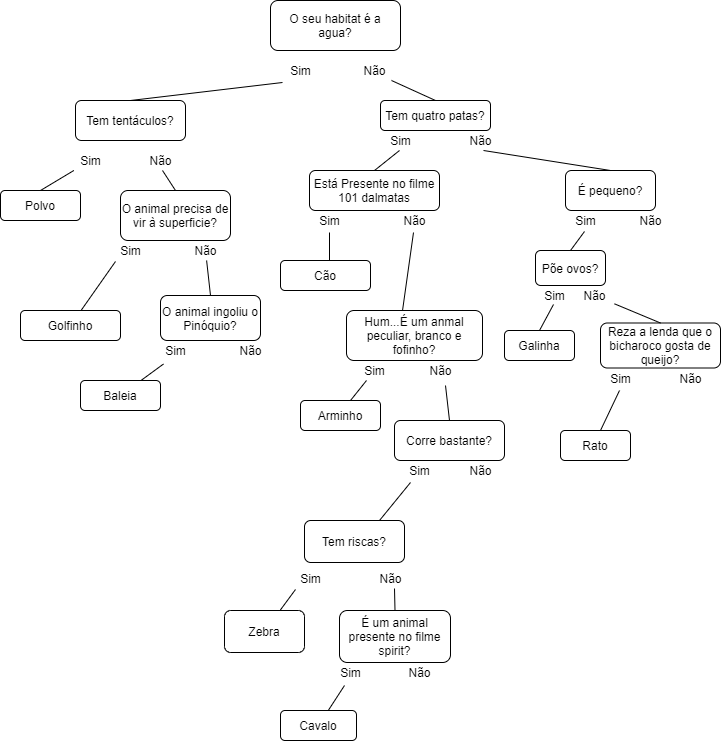

The diagram above was exported from draw.io. Its source (the exported page's mxGraphModel, read from the mxfile embedded in the PNG):
<mxGraphModel dx="868" dy="3957" grid="1" gridSize="10" guides="1" tooltips="1" connect="1" arrows="1" fold="1" page="1" pageScale="1" pageWidth="827" pageHeight="1169" math="0" shadow="0">
  <root>
    <mxCell id="0" />
    <mxCell id="1" parent="0" />
    <mxCell id="IdRxlpW6zLuKsB1Urhob-1" value="O seu habitat é a agua?" style="rounded=1;whiteSpace=wrap;html=1;" parent="1" vertex="1">
      <mxGeometry x="330" y="-3490" width="130" height="50" as="geometry" />
    </mxCell>
    <mxCell id="IdRxlpW6zLuKsB1Urhob-2" value="Sim" style="text;html=1;align=center;verticalAlign=middle;resizable=0;points=[];autosize=1;" parent="1" vertex="1">
      <mxGeometry x="340" y="-3430" width="40" height="20" as="geometry" />
    </mxCell>
    <mxCell id="IdRxlpW6zLuKsB1Urhob-3" value="Não" style="text;html=1;align=center;verticalAlign=middle;resizable=0;points=[];autosize=1;" parent="1" vertex="1">
      <mxGeometry x="414" y="-3430" width="40" height="20" as="geometry" />
    </mxCell>
    <mxCell id="IdRxlpW6zLuKsB1Urhob-4" value="" style="endArrow=none;html=1;exitX=0.5;exitY=0;exitDx=0;exitDy=0;entryX=0.05;entryY=1.1;entryDx=0;entryDy=0;entryPerimeter=0;" parent="1" source="IdRxlpW6zLuKsB1Urhob-18" target="IdRxlpW6zLuKsB1Urhob-2" edge="1">
      <mxGeometry width="50" height="50" relative="1" as="geometry">
        <mxPoint x="260" y="-3349.01" as="sourcePoint" />
        <mxPoint x="410" y="-3400" as="targetPoint" />
        <Array as="points" />
      </mxGeometry>
    </mxCell>
    <mxCell id="IdRxlpW6zLuKsB1Urhob-9" value="" style="endArrow=none;html=1;exitX=0.5;exitY=0;exitDx=0;exitDy=0;" parent="1" source="IdRxlpW6zLuKsB1Urhob-11" target="IdRxlpW6zLuKsB1Urhob-16" edge="1">
      <mxGeometry width="50" height="50" relative="1" as="geometry">
        <mxPoint x="160" y="-3250" as="sourcePoint" />
        <mxPoint x="210" y="-3300" as="targetPoint" />
      </mxGeometry>
    </mxCell>
    <mxCell id="IdRxlpW6zLuKsB1Urhob-11" value="Polvo" style="rounded=1;whiteSpace=wrap;html=1;" parent="1" vertex="1">
      <mxGeometry x="60" y="-3300" width="80" height="30" as="geometry" />
    </mxCell>
    <mxCell id="IdRxlpW6zLuKsB1Urhob-13" value="O animal precisa de vir à superficie?" style="rounded=1;whiteSpace=wrap;html=1;" parent="1" vertex="1">
      <mxGeometry x="180" y="-3300" width="110" height="50" as="geometry" />
    </mxCell>
    <mxCell id="IdRxlpW6zLuKsB1Urhob-15" value="" style="endArrow=none;html=1;entryX=0.5;entryY=0;entryDx=0;entryDy=0;exitX=0.55;exitY=1;exitDx=0;exitDy=0;exitPerimeter=0;" parent="1" source="IdRxlpW6zLuKsB1Urhob-17" target="IdRxlpW6zLuKsB1Urhob-13" edge="1">
      <mxGeometry width="50" height="50" relative="1" as="geometry">
        <mxPoint x="285.0000000000002" y="-3300" as="sourcePoint" />
        <mxPoint x="300.0000000000002" y="-3260" as="targetPoint" />
      </mxGeometry>
    </mxCell>
    <mxCell id="IdRxlpW6zLuKsB1Urhob-16" value="Sim" style="text;html=1;align=center;verticalAlign=middle;resizable=0;points=[];autosize=1;" parent="1" vertex="1">
      <mxGeometry x="130" y="-3340" width="40" height="20" as="geometry" />
    </mxCell>
    <mxCell id="IdRxlpW6zLuKsB1Urhob-17" value="Não" style="text;html=1;align=center;verticalAlign=middle;resizable=0;points=[];autosize=1;" parent="1" vertex="1">
      <mxGeometry x="200" y="-3340" width="40" height="20" as="geometry" />
    </mxCell>
    <mxCell id="IdRxlpW6zLuKsB1Urhob-18" value="Tem tentáculos?" style="rounded=1;whiteSpace=wrap;html=1;" parent="1" vertex="1">
      <mxGeometry x="135" y="-3390" width="110" height="40" as="geometry" />
    </mxCell>
    <mxCell id="IdRxlpW6zLuKsB1Urhob-19" value="Sim" style="text;html=1;align=center;verticalAlign=middle;resizable=0;points=[];autosize=1;" parent="1" vertex="1">
      <mxGeometry x="170" y="-3250" width="40" height="20" as="geometry" />
    </mxCell>
    <mxCell id="IdRxlpW6zLuKsB1Urhob-20" value="Não" style="text;html=1;align=center;verticalAlign=middle;resizable=0;points=[];autosize=1;" parent="1" vertex="1">
      <mxGeometry x="245" y="-3250" width="40" height="20" as="geometry" />
    </mxCell>
    <mxCell id="IdRxlpW6zLuKsB1Urhob-21" value="" style="endArrow=none;html=1;exitX=0.125;exitY=1.05;exitDx=0;exitDy=0;exitPerimeter=0;" parent="1" source="IdRxlpW6zLuKsB1Urhob-19" target="IdRxlpW6zLuKsB1Urhob-22" edge="1">
      <mxGeometry width="50" height="50" relative="1" as="geometry">
        <mxPoint x="175" y="-3140" as="sourcePoint" />
        <mxPoint x="225" y="-3190" as="targetPoint" />
      </mxGeometry>
    </mxCell>
    <mxCell id="IdRxlpW6zLuKsB1Urhob-22" value="Golfinho" style="rounded=1;whiteSpace=wrap;html=1;" parent="1" vertex="1">
      <mxGeometry x="80" y="-3180" width="100" height="30" as="geometry" />
    </mxCell>
    <mxCell id="IdRxlpW6zLuKsB1Urhob-23" value="O animal ingoliu o Pinóquio?" style="rounded=1;whiteSpace=wrap;html=1;" parent="1" vertex="1">
      <mxGeometry x="220" y="-3195" width="100" height="45" as="geometry" />
    </mxCell>
    <mxCell id="IdRxlpW6zLuKsB1Urhob-24" value="" style="endArrow=none;html=1;entryX=0.5;entryY=0;entryDx=0;entryDy=0;" parent="1" source="IdRxlpW6zLuKsB1Urhob-20" target="IdRxlpW6zLuKsB1Urhob-23" edge="1">
      <mxGeometry width="50" height="50" relative="1" as="geometry">
        <mxPoint x="380" y="-3100" as="sourcePoint" />
        <mxPoint x="430" y="-3150" as="targetPoint" />
      </mxGeometry>
    </mxCell>
    <mxCell id="IdRxlpW6zLuKsB1Urhob-25" value="Sim" style="text;html=1;align=center;verticalAlign=middle;resizable=0;points=[];autosize=1;" parent="1" vertex="1">
      <mxGeometry x="215" y="-3150" width="40" height="20" as="geometry" />
    </mxCell>
    <mxCell id="IdRxlpW6zLuKsB1Urhob-26" value="Não" style="text;html=1;align=center;verticalAlign=middle;resizable=0;points=[];autosize=1;" parent="1" vertex="1">
      <mxGeometry x="290" y="-3150" width="40" height="20" as="geometry" />
    </mxCell>
    <mxCell id="IdRxlpW6zLuKsB1Urhob-27" value="" style="endArrow=none;html=1;exitX=0.2;exitY=1.175;exitDx=0;exitDy=0;exitPerimeter=0;" parent="1" source="IdRxlpW6zLuKsB1Urhob-25" target="IdRxlpW6zLuKsB1Urhob-28" edge="1">
      <mxGeometry width="50" height="50" relative="1" as="geometry">
        <mxPoint x="290" y="-3080" as="sourcePoint" />
        <mxPoint x="310" y="-3112.5" as="targetPoint" />
      </mxGeometry>
    </mxCell>
    <mxCell id="IdRxlpW6zLuKsB1Urhob-28" value="Baleia" style="rounded=1;whiteSpace=wrap;html=1;" parent="1" vertex="1">
      <mxGeometry x="140" y="-3110" width="80" height="30" as="geometry" />
    </mxCell>
    <mxCell id="IdRxlpW6zLuKsB1Urhob-30" value="" style="endArrow=none;html=1;exitX=0.5;exitY=0;exitDx=0;exitDy=0;" parent="1" source="IdRxlpW6zLuKsB1Urhob-31" edge="1">
      <mxGeometry width="50" height="50" relative="1" as="geometry">
        <mxPoint x="470" y="-3390" as="sourcePoint" />
        <mxPoint x="451" y="-3410" as="targetPoint" />
      </mxGeometry>
    </mxCell>
    <mxCell id="IdRxlpW6zLuKsB1Urhob-31" value="Tem quatro patas?" style="rounded=1;whiteSpace=wrap;html=1;" parent="1" vertex="1">
      <mxGeometry x="440" y="-3390" width="110" height="30" as="geometry" />
    </mxCell>
    <mxCell id="IdRxlpW6zLuKsB1Urhob-32" value="Sim" style="text;html=1;align=center;verticalAlign=middle;resizable=0;points=[];autosize=1;" parent="1" vertex="1">
      <mxGeometry x="440" y="-3360" width="40" height="20" as="geometry" />
    </mxCell>
    <mxCell id="IdRxlpW6zLuKsB1Urhob-33" value="Não" style="text;html=1;align=center;verticalAlign=middle;resizable=0;points=[];autosize=1;" parent="1" vertex="1">
      <mxGeometry x="520" y="-3360" width="40" height="20" as="geometry" />
    </mxCell>
    <mxCell id="IdRxlpW6zLuKsB1Urhob-34" value="Está Presente no filme 101 dalmatas" style="rounded=1;whiteSpace=wrap;html=1;" parent="1" vertex="1">
      <mxGeometry x="369" y="-3320" width="130" height="40" as="geometry" />
    </mxCell>
    <mxCell id="IdRxlpW6zLuKsB1Urhob-35" value="" style="endArrow=none;html=1;exitX=0.5;exitY=0;exitDx=0;exitDy=0;" parent="1" source="IdRxlpW6zLuKsB1Urhob-34" edge="1">
      <mxGeometry width="50" height="50" relative="1" as="geometry">
        <mxPoint x="409" y="-3290" as="sourcePoint" />
        <mxPoint x="459" y="-3340" as="targetPoint" />
      </mxGeometry>
    </mxCell>
    <mxCell id="IdRxlpW6zLuKsB1Urhob-36" value="" style="endArrow=none;html=1;entryX=0.5;entryY=1.1;entryDx=0;entryDy=0;entryPerimeter=0;" parent="1" target="IdRxlpW6zLuKsB1Urhob-38" edge="1">
      <mxGeometry width="50" height="50" relative="1" as="geometry">
        <mxPoint x="389" y="-3230" as="sourcePoint" />
        <mxPoint x="430" y="-3240" as="targetPoint" />
      </mxGeometry>
    </mxCell>
    <mxCell id="IdRxlpW6zLuKsB1Urhob-37" value="Cão" style="rounded=1;whiteSpace=wrap;html=1;" parent="1" vertex="1">
      <mxGeometry x="340" y="-3230" width="90" height="30" as="geometry" />
    </mxCell>
    <mxCell id="IdRxlpW6zLuKsB1Urhob-38" value="Sim" style="text;html=1;align=center;verticalAlign=middle;resizable=0;points=[];autosize=1;" parent="1" vertex="1">
      <mxGeometry x="369" y="-3280" width="40" height="20" as="geometry" />
    </mxCell>
    <mxCell id="IdRxlpW6zLuKsB1Urhob-39" value="Não" style="text;html=1;align=center;verticalAlign=middle;resizable=0;points=[];autosize=1;" parent="1" vertex="1">
      <mxGeometry x="454" y="-3280" width="40" height="20" as="geometry" />
    </mxCell>
    <mxCell id="IdRxlpW6zLuKsB1Urhob-42" value="" style="endArrow=none;html=1;exitX=0.412;exitY=0;exitDx=0;exitDy=0;exitPerimeter=0;entryX=0.475;entryY=1.1;entryDx=0;entryDy=0;entryPerimeter=0;" parent="1" source="IdRxlpW6zLuKsB1Urhob-44" target="IdRxlpW6zLuKsB1Urhob-39" edge="1">
      <mxGeometry width="50" height="50" relative="1" as="geometry">
        <mxPoint x="490" y="-3220" as="sourcePoint" />
        <mxPoint x="470" y="-3250" as="targetPoint" />
      </mxGeometry>
    </mxCell>
    <mxCell id="IdRxlpW6zLuKsB1Urhob-44" value="Hum...É um anmal peculiar, branco e fofinho?" style="rounded=1;whiteSpace=wrap;html=1;" parent="1" vertex="1">
      <mxGeometry x="406" y="-3180" width="136" height="50" as="geometry" />
    </mxCell>
    <mxCell id="IdRxlpW6zLuKsB1Urhob-45" value="Sim" style="text;html=1;align=center;verticalAlign=middle;resizable=0;points=[];autosize=1;" parent="1" vertex="1">
      <mxGeometry x="414" y="-3130" width="40" height="20" as="geometry" />
    </mxCell>
    <mxCell id="IdRxlpW6zLuKsB1Urhob-46" value="Não" style="text;html=1;align=center;verticalAlign=middle;resizable=0;points=[];autosize=1;" parent="1" vertex="1">
      <mxGeometry x="480" y="-3130" width="40" height="20" as="geometry" />
    </mxCell>
    <mxCell id="IdRxlpW6zLuKsB1Urhob-47" value="" style="endArrow=none;html=1;" parent="1" target="IdRxlpW6zLuKsB1Urhob-45" edge="1">
      <mxGeometry width="50" height="50" relative="1" as="geometry">
        <mxPoint x="410" y="-3090" as="sourcePoint" />
        <mxPoint x="454" y="-3110" as="targetPoint" />
      </mxGeometry>
    </mxCell>
    <mxCell id="IdRxlpW6zLuKsB1Urhob-48" value="Arminho" style="rounded=1;whiteSpace=wrap;html=1;" parent="1" vertex="1">
      <mxGeometry x="360" y="-3090" width="80" height="30" as="geometry" />
    </mxCell>
    <mxCell id="IdRxlpW6zLuKsB1Urhob-49" value="" style="endArrow=none;html=1;entryX=0.625;entryY=1.25;entryDx=0;entryDy=0;entryPerimeter=0;exitX=0.5;exitY=0;exitDx=0;exitDy=0;" parent="1" source="IdRxlpW6zLuKsB1Urhob-50" target="IdRxlpW6zLuKsB1Urhob-46" edge="1">
      <mxGeometry width="50" height="50" relative="1" as="geometry">
        <mxPoint x="540" y="-3070" as="sourcePoint" />
        <mxPoint x="530" y="-3110" as="targetPoint" />
      </mxGeometry>
    </mxCell>
    <mxCell id="IdRxlpW6zLuKsB1Urhob-50" value="Corre bastante?" style="rounded=1;whiteSpace=wrap;html=1;" parent="1" vertex="1">
      <mxGeometry x="454" y="-3070" width="110" height="40" as="geometry" />
    </mxCell>
    <mxCell id="IdRxlpW6zLuKsB1Urhob-51" value="Sim" style="text;html=1;align=center;verticalAlign=middle;resizable=0;points=[];autosize=1;" parent="1" vertex="1">
      <mxGeometry x="459" y="-3030" width="40" height="20" as="geometry" />
    </mxCell>
    <mxCell id="IdRxlpW6zLuKsB1Urhob-52" value="Não" style="text;html=1;align=center;verticalAlign=middle;resizable=0;points=[];autosize=1;" parent="1" vertex="1">
      <mxGeometry x="520" y="-3030" width="40" height="20" as="geometry" />
    </mxCell>
    <mxCell id="IdRxlpW6zLuKsB1Urhob-53" value="Tem riscas?" style="rounded=1;whiteSpace=wrap;html=1;" parent="1" vertex="1">
      <mxGeometry x="364" y="-2970" width="100" height="42" as="geometry" />
    </mxCell>
    <mxCell id="IdRxlpW6zLuKsB1Urhob-54" value="É um animal presente no filme spirit?" style="rounded=1;whiteSpace=wrap;html=1;" parent="1" vertex="1">
      <mxGeometry x="399" y="-2880" width="111" height="52" as="geometry" />
    </mxCell>
    <mxCell id="IdRxlpW6zLuKsB1Urhob-55" value="" style="endArrow=none;html=1;exitX=0.75;exitY=0;exitDx=0;exitDy=0;entryX=0.275;entryY=1.1;entryDx=0;entryDy=0;entryPerimeter=0;" parent="1" source="IdRxlpW6zLuKsB1Urhob-53" target="IdRxlpW6zLuKsB1Urhob-51" edge="1">
      <mxGeometry width="50" height="50" relative="1" as="geometry">
        <mxPoint x="440" y="-2960" as="sourcePoint" />
        <mxPoint x="490" y="-3010" as="targetPoint" />
      </mxGeometry>
    </mxCell>
    <mxCell id="IdRxlpW6zLuKsB1Urhob-56" value="Sim" style="text;html=1;align=center;verticalAlign=middle;resizable=0;points=[];autosize=1;" parent="1" vertex="1">
      <mxGeometry x="350" y="-2922" width="40" height="20" as="geometry" />
    </mxCell>
    <mxCell id="IdRxlpW6zLuKsB1Urhob-57" value="Não" style="text;html=1;align=center;verticalAlign=middle;resizable=0;points=[];autosize=1;" parent="1" vertex="1">
      <mxGeometry x="430" y="-2922" width="40" height="20" as="geometry" />
    </mxCell>
    <mxCell id="IdRxlpW6zLuKsB1Urhob-58" value="" style="endArrow=none;html=1;exitX=0.5;exitY=0;exitDx=0;exitDy=0;" parent="1" source="IdRxlpW6zLuKsB1Urhob-54" edge="1">
      <mxGeometry width="50" height="50" relative="1" as="geometry">
        <mxPoint x="404" y="-2852" as="sourcePoint" />
        <mxPoint x="454" y="-2902" as="targetPoint" />
      </mxGeometry>
    </mxCell>
    <mxCell id="IdRxlpW6zLuKsB1Urhob-59" value="" style="endArrow=none;html=1;exitX=0.125;exitY=1.05;exitDx=0;exitDy=0;exitPerimeter=0;" parent="1" source="IdRxlpW6zLuKsB1Urhob-56" target="IdRxlpW6zLuKsB1Urhob-60" edge="1">
      <mxGeometry width="50" height="50" relative="1" as="geometry">
        <mxPoint x="310" y="-2852" as="sourcePoint" />
        <mxPoint x="360" y="-2902" as="targetPoint" />
      </mxGeometry>
    </mxCell>
    <mxCell id="IdRxlpW6zLuKsB1Urhob-60" value="Zebra" style="rounded=1;whiteSpace=wrap;html=1;" parent="1" vertex="1">
      <mxGeometry x="284" y="-2880" width="80" height="42" as="geometry" />
    </mxCell>
    <mxCell id="IdRxlpW6zLuKsB1Urhob-61" value="Sim" style="text;html=1;align=center;verticalAlign=middle;resizable=0;points=[];autosize=1;" parent="1" vertex="1">
      <mxGeometry x="390" y="-2828" width="40" height="20" as="geometry" />
    </mxCell>
    <mxCell id="IdRxlpW6zLuKsB1Urhob-62" value="Não" style="text;html=1;align=center;verticalAlign=middle;resizable=0;points=[];autosize=1;" parent="1" vertex="1">
      <mxGeometry x="459" y="-2828" width="40" height="20" as="geometry" />
    </mxCell>
    <mxCell id="IdRxlpW6zLuKsB1Urhob-63" value="" style="endArrow=none;html=1;exitX=0.35;exitY=1.15;exitDx=0;exitDy=0;exitPerimeter=0;" parent="1" source="IdRxlpW6zLuKsB1Urhob-61" target="IdRxlpW6zLuKsB1Urhob-64" edge="1">
      <mxGeometry width="50" height="50" relative="1" as="geometry">
        <mxPoint x="350" y="-2758" as="sourcePoint" />
        <mxPoint x="400" y="-2808" as="targetPoint" />
      </mxGeometry>
    </mxCell>
    <mxCell id="IdRxlpW6zLuKsB1Urhob-64" value="Cavalo" style="rounded=1;whiteSpace=wrap;html=1;" parent="1" vertex="1">
      <mxGeometry x="340" y="-2780" width="76" height="30" as="geometry" />
    </mxCell>
    <mxCell id="IdRxlpW6zLuKsB1Urhob-65" value="É pequeno?" style="rounded=1;whiteSpace=wrap;html=1;" parent="1" vertex="1">
      <mxGeometry x="625" y="-3320" width="90" height="40" as="geometry" />
    </mxCell>
    <mxCell id="IdRxlpW6zLuKsB1Urhob-66" value="" style="endArrow=none;html=1;entryX=0.575;entryY=1;entryDx=0;entryDy=0;entryPerimeter=0;exitX=0.5;exitY=0;exitDx=0;exitDy=0;" parent="1" source="IdRxlpW6zLuKsB1Urhob-65" target="IdRxlpW6zLuKsB1Urhob-33" edge="1">
      <mxGeometry width="50" height="50" relative="1" as="geometry">
        <mxPoint x="610" y="-3320" as="sourcePoint" />
        <mxPoint x="660" y="-3370" as="targetPoint" />
      </mxGeometry>
    </mxCell>
    <mxCell id="IdRxlpW6zLuKsB1Urhob-67" value="Sim" style="text;html=1;align=center;verticalAlign=middle;resizable=0;points=[];autosize=1;" parent="1" vertex="1">
      <mxGeometry x="625" y="-3280" width="40" height="20" as="geometry" />
    </mxCell>
    <mxCell id="IdRxlpW6zLuKsB1Urhob-68" value="Não" style="text;html=1;align=center;verticalAlign=middle;resizable=0;points=[];autosize=1;" parent="1" vertex="1">
      <mxGeometry x="690" y="-3280" width="40" height="20" as="geometry" />
    </mxCell>
    <mxCell id="IdRxlpW6zLuKsB1Urhob-69" value="" style="endArrow=none;html=1;entryX=0.475;entryY=1.05;entryDx=0;entryDy=0;entryPerimeter=0;" parent="1" target="IdRxlpW6zLuKsB1Urhob-67" edge="1">
      <mxGeometry width="50" height="50" relative="1" as="geometry">
        <mxPoint x="630" y="-3240" as="sourcePoint" />
        <mxPoint x="600" y="-3260" as="targetPoint" />
      </mxGeometry>
    </mxCell>
    <mxCell id="IdRxlpW6zLuKsB1Urhob-71" value="Põe ovos?" style="rounded=1;whiteSpace=wrap;html=1;" parent="1" vertex="1">
      <mxGeometry x="595" y="-3240" width="70" height="35" as="geometry" />
    </mxCell>
    <mxCell id="IdRxlpW6zLuKsB1Urhob-72" value="Sim" style="text;html=1;align=center;verticalAlign=middle;resizable=0;points=[];autosize=1;" parent="1" vertex="1">
      <mxGeometry x="594" y="-3205" width="40" height="20" as="geometry" />
    </mxCell>
    <mxCell id="IdRxlpW6zLuKsB1Urhob-73" value="Não" style="text;html=1;align=center;verticalAlign=middle;resizable=0;points=[];autosize=1;" parent="1" vertex="1">
      <mxGeometry x="634" y="-3205" width="40" height="20" as="geometry" />
    </mxCell>
    <mxCell id="IdRxlpW6zLuKsB1Urhob-76" value="Galinha" style="rounded=1;whiteSpace=wrap;html=1;" parent="1" vertex="1">
      <mxGeometry x="564" y="-3160" width="70" height="30" as="geometry" />
    </mxCell>
    <mxCell id="IdRxlpW6zLuKsB1Urhob-77" value="" style="endArrow=none;html=1;exitX=0.5;exitY=0;exitDx=0;exitDy=0;entryX=0.475;entryY=0.95;entryDx=0;entryDy=0;entryPerimeter=0;" parent="1" source="IdRxlpW6zLuKsB1Urhob-76" target="IdRxlpW6zLuKsB1Urhob-72" edge="1">
      <mxGeometry width="50" height="50" relative="1" as="geometry">
        <mxPoint x="550" y="-3140" as="sourcePoint" />
        <mxPoint x="600" y="-3190" as="targetPoint" />
      </mxGeometry>
    </mxCell>
    <mxCell id="IdRxlpW6zLuKsB1Urhob-78" value="Reza a lenda que o bicharoco gosta de queijo?" style="rounded=1;whiteSpace=wrap;html=1;" parent="1" vertex="1">
      <mxGeometry x="660" y="-3167.5" width="120" height="45" as="geometry" />
    </mxCell>
    <mxCell id="IdRxlpW6zLuKsB1Urhob-79" value="" style="endArrow=none;html=1;exitX=0.5;exitY=0;exitDx=0;exitDy=0;" parent="1" source="IdRxlpW6zLuKsB1Urhob-78" target="IdRxlpW6zLuKsB1Urhob-73" edge="1">
      <mxGeometry width="50" height="50" relative="1" as="geometry">
        <mxPoint x="590" y="-3135" as="sourcePoint" />
        <mxPoint x="640" y="-3185" as="targetPoint" />
      </mxGeometry>
    </mxCell>
    <mxCell id="IdRxlpW6zLuKsB1Urhob-82" value="Sim" style="text;html=1;align=center;verticalAlign=middle;resizable=0;points=[];autosize=1;" parent="1" vertex="1">
      <mxGeometry x="660" y="-3122.5" width="40" height="20" as="geometry" />
    </mxCell>
    <mxCell id="IdRxlpW6zLuKsB1Urhob-83" value="Não" style="text;html=1;align=center;verticalAlign=middle;resizable=0;points=[];autosize=1;" parent="1" vertex="1">
      <mxGeometry x="730" y="-3122.5" width="40" height="20" as="geometry" />
    </mxCell>
    <mxCell id="IdRxlpW6zLuKsB1Urhob-84" value="" style="endArrow=none;html=1;" parent="1" edge="1">
      <mxGeometry width="50" height="50" relative="1" as="geometry">
        <mxPoint x="660" y="-3060" as="sourcePoint" />
        <mxPoint x="679" y="-3100" as="targetPoint" />
      </mxGeometry>
    </mxCell>
    <mxCell id="IdRxlpW6zLuKsB1Urhob-86" value="Rato" style="rounded=1;whiteSpace=wrap;html=1;" parent="1" vertex="1">
      <mxGeometry x="620" y="-3060" width="70" height="30" as="geometry" />
    </mxCell>
  </root>
</mxGraphModel>